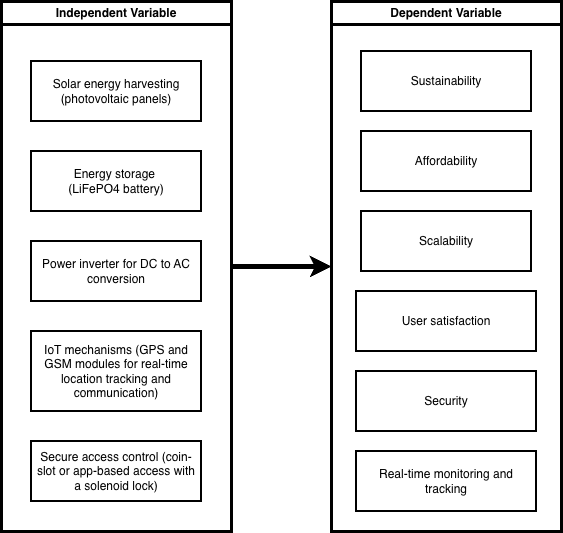

The diagram above was exported from draw.io. Its source (the exported page's mxGraphModel, read from the mxfile embedded in the PNG):
<mxGraphModel dx="1216" dy="901" grid="1" gridSize="10" guides="1" tooltips="1" connect="1" arrows="1" fold="1" page="1" pageScale="1" pageWidth="2758" pageHeight="1654" math="0" shadow="0">
  <root>
    <mxCell id="0" />
    <mxCell id="1" parent="0" />
    <mxCell id="S5iiXlswOs4wYpi0vuYf-1" style="edgeStyle=orthogonalEdgeStyle;rounded=0;orthogonalLoop=1;jettySize=auto;html=1;exitX=1;exitY=0.5;exitDx=0;exitDy=0;entryX=0;entryY=0.5;entryDx=0;entryDy=0;strokeWidth=5;" parent="1" source="S5iiXlswOs4wYpi0vuYf-2" target="S5iiXlswOs4wYpi0vuYf-8" edge="1">
      <mxGeometry relative="1" as="geometry" />
    </mxCell>
    <mxCell id="S5iiXlswOs4wYpi0vuYf-2" value="Independent Variable" style="swimlane;whiteSpace=wrap;html=1;strokeWidth=3;" parent="1" vertex="1">
      <mxGeometry x="350" y="170" width="230" height="530" as="geometry" />
    </mxCell>
    <mxCell id="S5iiXlswOs4wYpi0vuYf-3" value="IoT mechanisms (GPS and GSM modules for real-time location tracking and communication)" style="rounded=0;whiteSpace=wrap;html=1;strokeWidth=2;" parent="S5iiXlswOs4wYpi0vuYf-2" vertex="1">
      <mxGeometry x="30" y="330" width="170" height="80" as="geometry" />
    </mxCell>
    <mxCell id="S5iiXlswOs4wYpi0vuYf-4" value="Solar energy harvesting (photovoltaic panels)" style="rounded=0;whiteSpace=wrap;html=1;strokeWidth=2;" parent="S5iiXlswOs4wYpi0vuYf-2" vertex="1">
      <mxGeometry x="30" y="60" width="170" height="60" as="geometry" />
    </mxCell>
    <mxCell id="S5iiXlswOs4wYpi0vuYf-5" value="Energy storage&amp;nbsp;&lt;div&gt;(LiFePO4 battery)&lt;/div&gt;" style="rounded=0;whiteSpace=wrap;html=1;strokeWidth=2;" parent="S5iiXlswOs4wYpi0vuYf-2" vertex="1">
      <mxGeometry x="30" y="150" width="170" height="60" as="geometry" />
    </mxCell>
    <mxCell id="S5iiXlswOs4wYpi0vuYf-6" value="Power inverter for DC to AC conversion" style="rounded=0;whiteSpace=wrap;html=1;strokeWidth=2;" parent="S5iiXlswOs4wYpi0vuYf-2" vertex="1">
      <mxGeometry x="30" y="240" width="170" height="60" as="geometry" />
    </mxCell>
    <mxCell id="S5iiXlswOs4wYpi0vuYf-7" value="Secure access control (coin-slot or app-based access with a solenoid lock)" style="rounded=0;whiteSpace=wrap;html=1;strokeWidth=2;" parent="S5iiXlswOs4wYpi0vuYf-2" vertex="1">
      <mxGeometry x="30" y="440" width="170" height="60" as="geometry" />
    </mxCell>
    <mxCell id="S5iiXlswOs4wYpi0vuYf-8" value="Dependent Variable" style="swimlane;whiteSpace=wrap;html=1;strokeWidth=3;" parent="1" vertex="1">
      <mxGeometry x="680" y="170" width="230" height="530" as="geometry" />
    </mxCell>
    <mxCell id="S5iiXlswOs4wYpi0vuYf-9" value="User satisfaction" style="rounded=0;whiteSpace=wrap;html=1;strokeWidth=2;" parent="S5iiXlswOs4wYpi0vuYf-8" vertex="1">
      <mxGeometry x="25" y="290" width="180" height="60" as="geometry" />
    </mxCell>
    <mxCell id="S5iiXlswOs4wYpi0vuYf-10" value="Sustainability" style="rounded=0;whiteSpace=wrap;html=1;strokeWidth=2;" parent="S5iiXlswOs4wYpi0vuYf-8" vertex="1">
      <mxGeometry x="30" y="50" width="170" height="60" as="geometry" />
    </mxCell>
    <mxCell id="S5iiXlswOs4wYpi0vuYf-11" value="Affordability" style="rounded=0;whiteSpace=wrap;html=1;strokeWidth=2;" parent="S5iiXlswOs4wYpi0vuYf-8" vertex="1">
      <mxGeometry x="30" y="130" width="170" height="60" as="geometry" />
    </mxCell>
    <mxCell id="S5iiXlswOs4wYpi0vuYf-12" value="Scalability" style="rounded=0;whiteSpace=wrap;html=1;strokeWidth=2;" parent="S5iiXlswOs4wYpi0vuYf-8" vertex="1">
      <mxGeometry x="30" y="210" width="170" height="60" as="geometry" />
    </mxCell>
    <mxCell id="S5iiXlswOs4wYpi0vuYf-13" value="Security" style="rounded=0;whiteSpace=wrap;html=1;strokeWidth=2;" parent="S5iiXlswOs4wYpi0vuYf-8" vertex="1">
      <mxGeometry x="25" y="370" width="180" height="60" as="geometry" />
    </mxCell>
    <mxCell id="S5iiXlswOs4wYpi0vuYf-14" value="Real-time monitoring and tracking" style="rounded=0;whiteSpace=wrap;html=1;strokeWidth=2;" parent="S5iiXlswOs4wYpi0vuYf-8" vertex="1">
      <mxGeometry x="25" y="450" width="180" height="60" as="geometry" />
    </mxCell>
  </root>
</mxGraphModel>